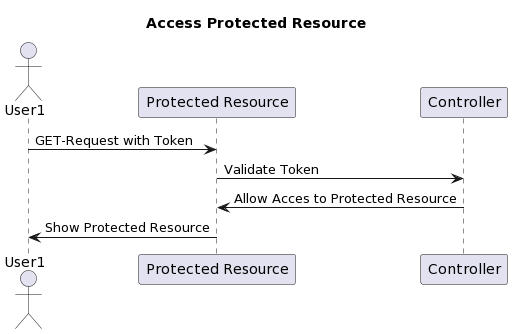

The diagram above was rendered by PlantUML. Its source (embedded in the PNG):
@startuml
title Access Protected Resource

actor User1
participant "Protected Resource" as PR
participant "Controller" as CR

User1 -> PR: GET-Request with Token
PR -> CR: Validate Token
CR -> PR: Allow Acces to Protected Resource
PR -> User1: Show Protected Resource
@enduml